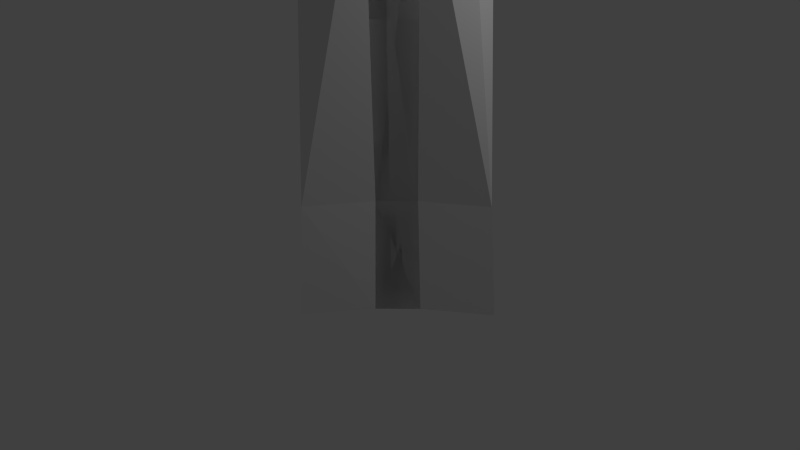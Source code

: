 # Source: lowPbulletblend2.blend  (saved by Blender 2.75.0; exported with 4.5.12 LTS)
import bpy
from mathutils import Matrix  # noqa: F401  (used for matrix-valued properties, if any)

bpy.ops.wm.read_factory_settings(use_empty=True)
scene = bpy.context.scene
scene.name = 'Scene'

# ---- collections
col_collection_1 = bpy.data.collections.new('Collection 1'); scene.collection.children.link(col_collection_1)

# ---- world
world_world = bpy.data.worlds.new('World'); scene.world = world_world
world_world.color = (0.05088, 0.05088, 0.05088)
world_world.use_sun_shadow = False
world_world.sun_shadow_jitter_overblur = 0.0
world_world.cycles.sampling_method = 'MANUAL'
world_world.cycles.sample_map_resolution = 256

# ---- cameras
cam_camera = bpy.data.cameras.new('Camera')
cam_camera.clip_end = 100.0
cam_camera.lens = 35.0
cam_camera.sensor_width = 32.0
cam_camera.sensor_height = 18.0
cam_camera.ortho_scale = 7.314
cam_camera.dof.focus_distance = 0.0
cam_camera.dof.aperture_fstop = 128.0

# ---- lights
light_lamp = bpy.data.lights.new('Lamp', 'POINT')
light_lamp.transmission_factor = 0.0
light_lamp.cutoff_distance = 30.0
light_lamp.energy = 100.0
light_lamp.shadow_buffer_clip_start = 1.001
light_lamp.shadow_soft_size = 0.1
light_lamp.shadow_maximum_resolution = 0.006
light_lamp.use_absolute_resolution = True
light_lamp.cycles.use_multiple_importance_sampling = False

# ---- meshes
me_circle = bpy.data.meshes.new('Circle')
me_circle.from_pydata([(0.0, 1.55, -5.96e-08), (-0.5, 0.866, 0.0), (-0.866, 0.5, 0.0), (-1.0, -4.371e-08, 0.0), (-0.866, -0.5, 0.0), (-0.5, -0.866, 0.0), (-1.51e-07, -1.0, 0.0), (0.5, -0.866, 0.0), (0.866, -0.5, 0.0), (1.55, -1.599e-08, 0.0), (0.866, 0.5, 0.0), (0.5, 0.866, 0.0), (0.0, 1.0, 5.007), (-0.5, 0.866, 5.007), (-0.866, 0.5, 5.007), (-1.0, -4.371e-08, 5.007), (-0.866, -0.5, 5.007), (-0.5, -0.866, 5.007), (-1.51e-07, -1.0, 5.007), (0.5, -0.866, 5.007), (0.866, -0.5, 5.007), (1.0, -4.649e-07, 5.007), (0.866, 0.5, 5.007), (0.5, 0.866, 5.007), (0.0, 1.0, 5.007), (-0.5, 0.866, 5.007), (-0.866, 0.5, 5.007), (-1.0, -4.371e-08, 5.007), (-0.866, -0.5, 5.007), (-0.5, -0.866, 5.007), (-1.51e-07, -1.0, 5.007), (0.5, -0.866, 5.007), (0.866, -0.5, 5.007), (1.0, -4.649e-07, 5.007), (0.866, 0.5, 5.007), (0.5, 0.866, 5.007), (3.649e-09, 0.6327, 6.336), (-0.3164, 0.5479, 6.336), (-0.5479, 0.3164, 6.336), (-0.6327, -7.874e-08, 6.336), (-0.5479, -0.3164, 6.336), (-0.3164, -0.5479, 6.336), (-9.189e-08, -0.6327, 6.336), (0.3164, -0.5479, 6.336), (0.5479, -0.3164, 6.336), (0.6327, -3.452e-07, 6.336), (0.5479, 0.3164, 6.336), (0.3164, 0.5479, 6.336), (4.449e-09, 0.2487, 7.442), (-0.1244, 0.2154, 7.442), (-0.2154, 0.1244, 7.442), (-0.2487, -1.244e-07, 7.442), (-0.2154, -0.1244, 7.442), (-0.1244, -0.2154, 7.442), (-3.311e-08, -0.2487, 7.442), (0.1244, -0.2154, 7.442), (0.2154, -0.1244, 7.442), (0.2487, -2.292e-07, 7.442), (0.2154, 0.1244, 7.442), (0.1244, 0.2154, 7.442), (7.451e-09, -1.49e-07, 7.934), (1.98e-09, 1.45, 1.32), (0.4502, 0.7797, 1.32), (0.7797, 0.4502, 1.32), (1.45, 1.599e-08, 1.32), (0.7797, -0.4502, 1.32), (0.4502, -0.7797, 1.32), (-1.34e-07, -0.9004, 1.32), (-0.4502, -0.7797, 1.32), (-0.7797, -0.4502, 1.32), (-0.9004, -5.371e-08, 1.32), (-0.7797, 0.4502, 1.32), (-0.4502, 0.7797, 1.32), (-0.866, -0.5, 0.0), (0.5, 0.866, 0.0), (0.4502, 0.7797, 1.32), (-0.7797, -0.4502, 1.32), (-0.866, -0.5, 0.0), (0.5, 0.866, 0.0), (0.4502, 0.7797, 1.32), (-0.7797, -0.4502, 1.32), (-0.5, 0.866, 0.0), (-0.4502, 0.7797, 1.32), (0.5, 0.866, 0.0), (0.4502, 0.7797, 1.32), (-0.5, 0.866, 0.0), (-0.4502, 0.7797, 1.32), (0.5, 0.866, 0.0), (0.4502, 0.7797, 1.32), (-0.5, 0.866, 0.0), (-0.4502, 0.7797, 1.32), (0.5, 0.866, 0.0), (0.4502, 0.7797, 1.32), (-0.5, 0.866, 0.0), (-0.4502, 0.7797, 1.32), (0.5, 0.866, 0.0), (0.4502, 0.7797, 1.32)], [], [(61, 12, 23, 62), (62, 23, 22, 63), (63, 22, 21, 64), (64, 21, 20, 65), (65, 20, 19, 66), (66, 19, 18, 67), (67, 18, 17, 68), (68, 17, 16, 69), (69, 16, 15, 70), (70, 15, 14, 71), (71, 14, 13, 72), (72, 13, 12, 61), (12, 24, 35, 23), (23, 35, 34, 22), (22, 34, 33, 21), (21, 33, 32, 20), (20, 32, 31, 19), (19, 31, 30, 18), (18, 30, 29, 17), (17, 29, 28, 16), (16, 28, 27, 15), (15, 27, 26, 14), (14, 26, 25, 13), (13, 25, 24, 12), (24, 36, 47, 35), (35, 47, 46, 34), (34, 46, 45, 33), (33, 45, 44, 32), (32, 44, 43, 31), (31, 43, 42, 30), (30, 42, 41, 29), (29, 41, 40, 28), (28, 40, 39, 27), (27, 39, 38, 26), (26, 38, 37, 25), (25, 37, 36, 24), (36, 48, 59, 47), (47, 59, 58, 46), (46, 58, 57, 45), (45, 57, 56, 44), (44, 56, 55, 43), (43, 55, 54, 42), (42, 54, 53, 41), (41, 53, 52, 40), (40, 52, 51, 39), (39, 51, 50, 38), (38, 50, 49, 37), (37, 49, 48, 36), (48, 60, 59), (59, 60, 58), (58, 60, 57), (57, 60, 56), (56, 60, 55), (55, 60, 54), (54, 60, 53), (53, 60, 52), (52, 60, 51), (51, 60, 50), (50, 60, 49), (49, 60, 48), (1, 0, 11, 10, 9, 8, 7, 6, 5, 4, 3, 2), (1, 72, 61, 0), (2, 71, 72, 1), (3, 70, 71, 2), (4, 69, 70, 3), (5, 68, 69, 4), (6, 67, 68, 5), (7, 66, 67, 6), (8, 65, 66, 7), (9, 64, 65, 8), (10, 63, 64, 9), (11, 62, 63, 10), (0, 61, 62, 11), (69, 4, 73, 76), (62, 11, 74, 75), (76, 73, 77, 80), (75, 74, 78, 79), (79, 78, 83, 84), (72, 1, 81, 82), (84, 83, 87, 88), (82, 81, 85, 86), (88, 87, 91, 92), (86, 85, 89, 90), (92, 91, 95, 96), (90, 89, 93, 94)])
me_circle.use_remesh_preserve_volume = False
me_circle.use_remesh_preserve_attributes = False
me_circle.use_mirror_vertex_groups = False
me_circle.update()

# ---- objects
ob_circle = bpy.data.objects.new('Circle', me_circle)
ob_lamp = bpy.data.objects.new('Lamp', light_lamp)
ob_camera = bpy.data.objects.new('Camera', cam_camera)

# ---- transforms, parenting, visibility, modifiers, constraints
ob_circle.location = (0.5, 0.0, 0.0)
ob_circle.lineart.crease_threshold = 0.0
_m = ob_circle.modifiers.new('Mirror', 'MIRROR')
_m.use_axis = (True, True, False)
ob_lamp.location = (4.076, 1.005, 5.904)
ob_lamp.rotation_euler = (0.6503, 0.05522, 1.866)
ob_lamp.lock_rotations_4d = False
ob_lamp.empty_display_type = 'ARROWS'
ob_lamp.color = (0.0, 0.0, 0.0, 0.0)
ob_lamp.lineart.crease_threshold = 0.0
ob_camera.location = (7.481, -6.508, 5.344)
ob_camera.rotation_euler = (1.109, 0.01082, 0.8149)
ob_camera.lock_rotations_4d = False
ob_camera.empty_display_type = 'ARROWS'
ob_camera.color = (0.0, 0.0, 0.0, 0.0)
ob_camera.display_type = 'WIRE'
ob_camera.lineart.crease_threshold = 0.0

# ---- collection membership
col_collection_1.objects.link(ob_circle)
col_collection_1.objects.link(ob_lamp)
col_collection_1.objects.link(ob_camera)

# ---- scene / render settings (as saved in the file)
scene.camera = ob_camera
scene.frame_start = 1; scene.frame_end = 250; scene.frame_set(1)
scene.render.engine = 'BLENDER_EEVEE_NEXT'
scene.render.resolution_percentage = 50
scene.render.dither_intensity = 0.0
scene.cycles.use_denoising = False
scene.cycles.samples = 10
scene.cycles.sampling_pattern = 'TABULATED_SOBOL'
scene.cycles.light_sampling_threshold = 0.0
scene.cycles.use_adaptive_sampling = False
scene.cycles.use_light_tree = False
scene.cycles.blur_glossy = 0.0
scene.cycles.volume_bounces = 1
scene.cycles.pixel_filter_type = 'GAUSSIAN'
scene.cycles.sample_clamp_indirect = 0.0
scene.view_settings.view_transform = 'Standard'
bpy.context.view_layer.update()
